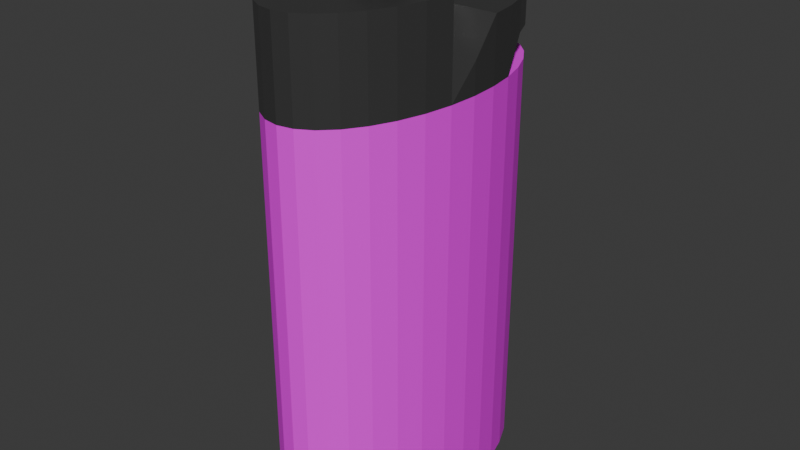 # Source: Lighter.blend  (saved by Blender 4.1.24; exported with 4.5.12 LTS)
import bpy
from mathutils import Matrix  # noqa: F401  (used for matrix-valued properties, if any)

bpy.ops.wm.read_factory_settings(use_empty=True)
scene = bpy.context.scene
scene.name = 'Scene'

# ---- collections
col_collection = bpy.data.collections.new('Collection'); scene.collection.children.link(col_collection)

# ---- images (referenced by path relative to the original .blend; pixels are not part of the script)
import os
ASSET_DIR = os.environ.get("B2B_ASSET_DIR", "")  # directory of the original .blend (textures are referenced by path, not embedded)
HERE = os.path.dirname(os.path.abspath(__file__))  # packed textures are extracted next to this script under _unpacked/

def load_image(name, relpath, width, height, colorspace="sRGB"):
    """Load a texture the original file referenced (path relative to the .blend, or extracted next to this script)."""
    p = next((c for c in (os.path.join(HERE, relpath), os.path.join(ASSET_DIR, relpath)) if relpath and os.path.exists(c)), "")
    if p:
        img = bpy.data.images.load(p, check_existing=True)
        img.name = name
    else:  # same state as the original file: an image datablock whose file is absent (Cycles renders it pink)
        img = bpy.data.images.new(name, width, height)
        img.source = "FILE"
        img.filepath = "//" + (relpath or name)
    img.colorspace_settings.name = colorspace
    return img
img_lightertexture = load_image('LighterTexture', 'LighterTexture.png', 1024, 1024, 'sRGB')

# ---- materials (node trees are filled in below, after node groups)
mat_lighter = bpy.data.materials.new('Lighter')
mat_lighter.use_transparent_shadow = False
mat_metal = bpy.data.materials.new('Metal')
mat_metal.use_transparent_shadow = False

# ---- material node trees
mat_lighter.use_nodes = True; mat_lighter.node_tree.nodes.clear()
_N = mat_lighter.node_tree.nodes; _L = mat_lighter.node_tree.links
n0 = _N.new('ShaderNodeBsdfPrincipled'); n0.name = 'Principled BSDF'; n0.location = (10, 300)
n1 = _N.new('ShaderNodeOutputMaterial'); n1.name = 'Material Output'; n1.location = (300, 300)
n2 = _N.new('ShaderNodeTexImage'); n2.name = 'Image Texture'; n2.location = (-280, 280)
n2.image = img_lightertexture
_L.new(n0.outputs[0], n1.inputs[0])
_L.new(n2.outputs[0], n0.inputs[0])
n1.is_active_output = True
mat_metal.use_nodes = True; mat_metal.node_tree.nodes.clear()
_N = mat_metal.node_tree.nodes; _L = mat_metal.node_tree.links
n0 = _N.new('ShaderNodeBsdfPrincipled'); n0.name = 'Principled BSDF'; n0.location = (10, 300)
n0.inputs[0].default_value = (0.09515, 0.09515, 0.09515, 1.0)
n0.inputs[1].default_value = 0.5591
n0.inputs[2].default_value = 0.2849
n1 = _N.new('ShaderNodeOutputMaterial'); n1.name = 'Material Output'; n1.location = (300, 300)
_L.new(n0.outputs[0], n1.inputs[0])
n1.is_active_output = True

# ---- world
world_world = bpy.data.worlds.new('World'); scene.world = world_world
world_world.use_nodes = True; world_world.node_tree.nodes.clear()
_N = world_world.node_tree.nodes; _L = world_world.node_tree.links
n0 = _N.new('ShaderNodeOutputWorld'); n0.name = 'World Output'; n0.location = (300, 300)
n1 = _N.new('ShaderNodeBackground'); n1.name = 'Background'; n1.location = (10, 300)
n1.inputs[0].default_value = (0.05088, 0.05088, 0.05088, 1.0)
_L.new(n1.outputs[0], n0.inputs[0])
n0.is_active_output = True
world_world.color = (0.05088, 0.05088, 0.05088)
world_world.use_sun_shadow = False
world_world.sun_shadow_jitter_overblur = 0.0

# ---- meshes
me_circle = bpy.data.meshes.new('Circle')
me_circle.from_pydata([(-1.611e-09, 1.618, 0.0), (-0.1691, 1.587, 0.0), (-0.3318, 1.495, 0.0), (-0.4817, 1.346, 0.0), (-0.613, 1.144, 0.0), (-0.7208, 0.8991, 0.0), (-0.801, 0.6193, 0.0), (-0.8503, 0.3157, 0.0), (-0.867, -1.169e-08, 0.0), (-0.8503, -0.3157, 0.0), (-0.801, -0.6193, 0.0), (-0.7208, -0.8991, 0.0), (-0.613, -1.144, 0.0), (-0.4817, -1.346, 0.0), (-0.3318, -1.495, 0.0), (-0.1691, -1.587, 0.0), (-1.611e-09, -1.618, 0.0), (0.1691, -1.587, 0.0), (0.3318, -1.495, 0.0), (0.4817, -1.346, 0.0), (0.613, -1.144, 0.0), (0.7208, -0.8991, 0.0), (0.801, -0.6193, 0.0), (0.8503, -0.3157, 0.0), (0.867, -1.169e-08, 0.0), (0.8503, 0.3157, 0.0), (0.801, 0.6193, 0.0), (0.7208, 0.8991, 0.0), (0.613, 1.144, 0.0), (0.4817, 1.346, 0.0), (0.3318, 1.495, 0.0), (0.1691, 1.587, 0.0), (-1.611e-09, 1.618, 4.465), (-0.1691, 1.587, 4.465), (-0.3318, 1.495, 4.465), (-0.4817, 1.346, 4.465), (-0.613, 1.144, 4.465), (-0.7208, 0.8991, 4.465), (-0.801, 0.6193, 4.465), (-0.8503, 0.3157, 4.465), (-0.867, -1.169e-08, 4.465), (-0.8503, -0.3157, 4.465), (-0.801, -0.6193, 4.465), (-0.7208, -0.8991, 4.465), (-0.613, -1.144, 4.465), (-0.4817, -1.346, 4.465), (-0.3318, -1.495, 4.465), (-0.1691, -1.587, 4.465), (-1.611e-09, -1.618, 4.465), (0.1691, -1.587, 4.465), (0.3318, -1.495, 4.465), (0.4817, -1.346, 4.465), (0.613, -1.144, 4.465), (0.7208, -0.8991, 4.465), (0.801, -0.6193, 4.465), (0.8503, -0.3157, 4.465), (0.867, -1.169e-08, 4.465), (0.8503, 0.3157, 4.465), (0.801, 0.6193, 4.465), (0.7208, 0.8991, 4.465), (0.613, 1.144, 4.465), (0.4817, 1.346, 4.465), (0.3318, 1.495, 4.465), (0.1691, 1.587, 4.465), (-0.8503, -0.3157, 5.453), (-0.801, -0.6193, 5.453), (-0.7208, -0.8991, 5.453), (-0.613, -1.144, 5.453), (-0.4817, -1.346, 5.453), (-0.3318, -1.495, 5.453), (-0.1691, -1.587, 5.453), (-1.611e-09, -1.618, 5.453), (0.1691, -1.587, 5.453), (0.3318, -1.495, 5.453), (0.4817, -1.346, 5.453), (0.613, -1.144, 5.453), (0.7208, -0.8991, 5.453), (0.801, -0.6193, 5.453), (0.8503, -0.3157, 5.453), (-1.611e-09, 1.618, 5.147), (-0.1691, 1.587, 5.147), (-0.3318, 1.495, 5.147), (-0.4817, 1.346, 5.147), (-0.613, 1.144, 5.147), (-0.7208, 0.8991, 5.147), (-0.801, 0.6193, 5.147), (-0.8503, 0.3157, 5.147), (0.8503, 0.3157, 5.147), (0.801, 0.6193, 5.147), (0.7208, 0.8991, 5.147), (0.613, 1.144, 5.147), (0.4817, 1.346, 5.147), (0.3318, 1.495, 5.147), (0.1691, 1.587, 5.147), (0.613, 1.144, 4.806), (0.4817, 1.346, 4.806), (-0.801, 0.6193, 4.806), (-0.8503, 0.3157, 4.806), (0.3318, 1.495, 4.806), (-1.611e-09, 1.618, 4.806), (-0.1691, 1.587, 4.806), (0.1691, 1.587, 4.806), (-0.3318, 1.495, 4.806), (-0.4817, 1.346, 4.806), (0.8503, 0.3157, 4.806), (0.801, 0.6193, 4.806), (-0.613, 1.144, 4.806), (0.7208, 0.8991, 4.806), (-0.7208, 0.8991, 4.806), (-0.867, -1.169e-08, 4.794), (0.867, -1.169e-08, 4.794), (-0.07944, 0.0626, 5.288), (-0.07944, 0.05629, 5.224), (-0.07944, 0.0376, 5.163), (-0.07944, 0.007242, 5.106), (-0.07944, -0.03361, 5.056), (-0.07944, -0.08339, 5.015), (-0.07944, -0.1402, 4.985), (-0.07944, -0.2018, 4.966), (-0.07944, -0.2659, 4.96), (-0.07944, -0.33, 4.966), (-0.07944, -0.3916, 4.985), (-0.07944, -0.4484, 5.015), (-0.07944, -0.4982, 5.056), (-0.07944, -0.539, 5.106), (-0.07944, -0.5694, 5.163), (-0.07944, -0.5881, 5.224), (-0.07944, -0.5944, 5.288), (-0.07944, -0.5881, 5.352), (-0.07944, -0.5694, 5.414), (-0.07944, -0.539, 5.471), (-0.07944, -0.4982, 5.521), (-0.07944, -0.4484, 5.561), (-0.07944, -0.3916, 5.592), (-0.07944, -0.33, 5.611), (-0.07944, -0.2659, 5.617), (-0.07944, -0.2018, 5.611), (-0.07944, -0.1402, 5.592), (-0.07944, -0.08339, 5.561), (-0.07944, -0.03361, 5.521), (-0.07944, 0.007242, 5.471), (-0.07944, 0.0376, 5.414), (-0.07944, 0.05629, 5.352), (0.109, 0.0626, 5.288), (0.109, 0.05629, 5.224), (0.109, 0.0376, 5.163), (0.109, 0.007242, 5.106), (0.109, -0.03361, 5.056), (0.109, -0.08339, 5.015), (0.109, -0.1402, 4.985), (0.109, -0.2018, 4.966), (0.109, -0.2659, 4.96), (0.109, -0.33, 4.966), (0.109, -0.3916, 4.985), (0.109, -0.4484, 5.015), (0.109, -0.4982, 5.056), (0.109, -0.539, 5.106), (0.109, -0.5694, 5.163), (0.109, -0.5881, 5.224), (0.109, -0.5944, 5.288), (0.109, -0.5881, 5.352), (0.109, -0.5694, 5.414), (0.109, -0.539, 5.471), (0.109, -0.4982, 5.521), (0.109, -0.4484, 5.561), (0.109, -0.3916, 5.592), (0.109, -0.33, 5.611), (0.109, -0.2659, 5.617), (0.109, -0.2018, 5.611), (0.109, -0.1402, 5.592), (0.109, -0.08339, 5.561), (0.109, -0.03361, 5.521), (0.109, 0.007242, 5.471), (0.109, 0.0376, 5.414), (0.109, 0.05629, 5.352), (-0.07944, 0.2153, 5.193), (-0.07944, 0.2247, 5.288), (-0.07944, 0.1874, 5.101), (-0.07944, 0.142, 5.016), (-0.07944, 0.08103, 4.941), (-0.07944, 0.006679, 4.88), (-0.07944, -0.07814, 4.835), (-0.07944, -0.1702, 4.807), (-0.07944, -0.2659, 4.798), (-0.07944, -0.3616, 4.807), (-0.07944, -0.4536, 4.835), (-0.07944, -0.5385, 4.88), (-0.07944, -0.6128, 4.941), (-0.07944, -0.6738, 5.016), (-0.07944, -0.7192, 5.101), (-0.07944, -0.7471, 5.193), (-0.07944, -0.7565, 5.288), (-0.07944, -0.7471, 5.384), (-0.07944, -0.7192, 5.476), (-0.07944, -0.6738, 5.561), (-0.07944, -0.6128, 5.635), (-0.07944, -0.5385, 5.696), (-0.07944, -0.4536, 5.742), (-0.07944, -0.3616, 5.77), (-0.07944, -0.2659, 5.779), (-0.07944, -0.1702, 5.77), (-0.07944, -0.07814, 5.742), (-0.07944, 0.006679, 5.696), (-0.07944, 0.08103, 5.635), (-0.07944, 0.142, 5.561), (-0.07944, 0.1874, 5.476), (-0.07944, 0.2153, 5.384), (0.109, 0.2153, 5.193), (0.109, 0.2247, 5.288), (0.109, 0.1874, 5.101), (0.109, 0.142, 5.016), (0.109, 0.08103, 4.941), (0.109, 0.006679, 4.88), (0.109, -0.07814, 4.835), (0.109, -0.1702, 4.807), (0.109, -0.2659, 4.798), (0.109, -0.3616, 4.807), (0.109, -0.4536, 4.835), (0.109, -0.5385, 4.88), (0.109, -0.6128, 4.941), (0.109, -0.6738, 5.016), (0.109, -0.7192, 5.101), (0.109, -0.7471, 5.193), (0.109, -0.7565, 5.288), (0.109, -0.7471, 5.384), (0.109, -0.7192, 5.476), (0.109, -0.6738, 5.561), (0.109, -0.6128, 5.635), (0.109, -0.5385, 5.696), (0.109, -0.4536, 5.742), (0.109, -0.3616, 5.77), (0.109, -0.2659, 5.779), (0.109, -0.1702, 5.77), (0.109, -0.07814, 5.742), (0.109, 0.006679, 5.696), (0.109, 0.08103, 5.635), (0.109, 0.142, 5.561), (0.109, 0.1874, 5.476), (0.109, 0.2153, 5.384)], [], [(2, 34, 33, 1), (29, 61, 60, 28), (16, 48, 47, 15), (3, 35, 34, 2), (30, 62, 61, 29), (17, 49, 48, 16), (4, 36, 35, 3), (31, 63, 62, 30), (18, 50, 49, 17), (5, 37, 36, 4), (0, 32, 63, 31), (19, 51, 50, 18), (6, 38, 37, 5), (20, 52, 51, 19), (7, 39, 38, 6), (21, 53, 52, 20), (8, 40, 39, 7), (22, 54, 53, 21), (9, 41, 40, 8), (23, 55, 54, 22), (10, 42, 41, 9), (24, 56, 55, 23), (11, 43, 42, 10), (25, 57, 56, 24), (12, 44, 43, 11), (26, 58, 57, 25), (13, 45, 44, 12), (27, 59, 58, 26), (14, 46, 45, 13), (1, 33, 32, 0), (28, 60, 59, 27), (15, 47, 46, 14), (46, 69, 68, 45), (54, 77, 76, 53), (47, 70, 69, 46), (55, 78, 77, 54), (48, 71, 70, 47), (49, 72, 71, 48), (42, 65, 64, 41), (50, 73, 72, 49), (43, 66, 65, 42), (51, 74, 73, 50), (44, 67, 66, 43), (52, 75, 74, 51), (45, 68, 67, 44), (53, 76, 75, 52), (95, 91, 90, 94), (97, 86, 85, 96), (98, 92, 91, 95), (100, 80, 79, 99), (101, 93, 92, 98), (102, 81, 80, 100), (99, 79, 93, 101), (103, 82, 81, 102), (105, 88, 87, 104), (106, 83, 82, 103), (107, 89, 88, 105), (108, 84, 83, 106), (94, 90, 89, 107), (96, 85, 84, 108), (58, 105, 104, 57), (39, 97, 96, 38), (58, 107, 105), (109, 97, 39, 40), (56, 57, 104, 110), (55, 56, 110), (40, 41, 109), (97, 109, 86), (87, 110, 104), (96, 108, 38), (38, 58, 59, 37), (37, 59, 60, 36), (36, 60, 61, 35), (35, 61, 62, 34), (34, 62, 63, 33), (32, 33, 63), (99, 101, 100), (100, 101, 98, 102), (102, 98, 95, 103), (103, 95, 94, 106), (107, 108, 106, 94), (107, 58, 38, 108), (79, 80, 93), (81, 92, 93, 80), (82, 91, 92, 81), (83, 90, 91, 82), (84, 89, 90, 83), (85, 88, 89, 84), (86, 87, 88, 85), (109, 110, 87, 86), (110, 109, 41, 55), (78, 55, 41, 64), (65, 77, 78, 64), (66, 76, 77, 65), (67, 75, 76, 66), (68, 74, 75, 67), (69, 73, 74, 68), (70, 72, 73, 69), (71, 72, 70), (195, 194, 226, 227), (182, 181, 213, 214), (196, 195, 227, 228), (183, 182, 214, 215), (197, 196, 228, 229), (184, 183, 215, 216), (198, 197, 229, 230), (185, 184, 216, 217), (199, 198, 230, 231), (186, 185, 217, 218), (200, 199, 231, 232), (187, 186, 218, 219), (201, 200, 232, 233), (188, 187, 219, 220), (202, 201, 233, 234), (189, 188, 220, 221), (175, 176, 208, 207), (203, 202, 234, 235), (190, 189, 221, 222), (177, 175, 207, 209), (204, 203, 235, 236), (191, 190, 222, 223), (178, 177, 209, 210), (205, 204, 236, 237), (192, 191, 223, 224), (179, 178, 210, 211), (206, 205, 237, 238), (193, 192, 224, 225), (180, 179, 211, 212), (176, 206, 238, 208), (194, 193, 225, 226), (181, 180, 212, 213), (119, 120, 152, 151), (112, 111, 176, 175), (113, 112, 175, 177), (114, 113, 177, 178), (115, 114, 178, 179), (116, 115, 179, 180), (117, 116, 180, 181), (118, 117, 181, 182), (119, 118, 182, 183), (120, 119, 183, 184), (121, 120, 184, 185), (122, 121, 185, 186), (123, 122, 186, 187), (124, 123, 187, 188), (125, 124, 188, 189), (126, 125, 189, 190), (127, 126, 190, 191), (128, 127, 191, 192), (129, 128, 192, 193), (130, 129, 193, 194), (131, 130, 194, 195), (132, 131, 195, 196), (133, 132, 196, 197), (134, 133, 197, 198), (135, 134, 198, 199), (136, 135, 199, 200), (137, 136, 200, 201), (138, 137, 201, 202), (139, 138, 202, 203), (140, 139, 203, 204), (141, 140, 204, 205), (142, 141, 205, 206), (111, 142, 206, 176), (143, 144, 207, 208), (144, 145, 209, 207), (145, 146, 210, 209), (146, 147, 211, 210), (147, 148, 212, 211), (148, 149, 213, 212), (149, 150, 214, 213), (150, 151, 215, 214), (151, 152, 216, 215), (152, 153, 217, 216), (153, 154, 218, 217), (154, 155, 219, 218), (155, 156, 220, 219), (156, 157, 221, 220), (157, 158, 222, 221), (158, 159, 223, 222), (159, 160, 224, 223), (160, 161, 225, 224), (161, 162, 226, 225), (162, 163, 227, 226), (163, 164, 228, 227), (164, 165, 229, 228), (165, 166, 230, 229), (166, 167, 231, 230), (167, 168, 232, 231), (168, 169, 233, 232), (169, 170, 234, 233), (170, 171, 235, 234), (171, 172, 236, 235), (172, 173, 237, 236), (173, 174, 238, 237), (174, 143, 208, 238), (118, 119, 151, 150), (117, 118, 150, 149), (116, 117, 149, 148), (115, 116, 148, 147), (114, 115, 147, 146), (113, 114, 146, 145), (112, 113, 145, 144), (111, 112, 144, 143), (142, 111, 143, 174), (141, 142, 174, 173), (140, 141, 173, 172), (139, 140, 172, 171), (138, 139, 171, 170), (137, 138, 170, 169), (136, 137, 169, 168), (135, 136, 168, 167), (134, 135, 167, 166), (133, 134, 166, 165), (132, 133, 165, 164), (131, 132, 164, 163), (130, 131, 163, 162), (129, 130, 162, 161), (1, 0, 31, 30, 29, 28, 27, 26, 25, 24, 23, 22, 21, 20, 19, 18, 17, 16, 15, 14, 13, 12, 11, 10, 9, 8, 7, 6, 5, 4, 3, 2)])
me_circle.polygons.foreach_set('material_index', [0, 0, 0, 0, 0, 0, 0, 0, 0, 0, 0, 0, 0, 0, 0, 0, 0, 0, 0, 0, 0, 0, 0, 0, 0, 0, 0, 0, 0, 0, 0, 0, 1, 1, 1, 1, 1, 1, 1, 1, 1, 1, 1, 1, 1, 1, 1, 1, 1, 1, 1, 1, 1, 1, 1, 1, 1, 1, 1, 1, 1, 1, 1, 1, 1, 1, 1, 1, 1, 1, 0, 0, 0, 0, 0, 0, 1, 1, 1, 1, 1, 1, 1, 1, 1, 1, 1, 1, 1, 1, 1, 1, 1, 1, 1, 1, 1, 1, 1, 1, 1, 1, 1, 1, 1, 1, 1, 1, 1, 1, 1, 1, 1, 1, 1, 1, 1, 1, 1, 1, 1, 1, 1, 1, 1, 1, 1, 1, 1, 1, 1, 1, 1, 1, 1, 1, 1, 1, 1, 1, 1, 1, 1, 1, 1, 1, 1, 1, 1, 1, 1, 1, 1, 1, 1, 1, 1, 1, 1, 1, 1, 1, 1, 1, 1, 1, 1, 1, 1, 1, 1, 1, 1, 1, 1, 1, 1, 1, 1, 1, 1, 1, 1, 1, 1, 1, 1, 1, 1, 1, 1, 1, 1, 1, 1, 1, 1, 1, 1, 1, 1, 1, 1, 1, 1, 1, 1, 1, 1, 1, 1, 1, 1, 1, 1, 1, 1, 1, 0])
_uv = me_circle.uv_layers.new(name='UVMap')
_uv.uv.foreach_set('vector', [0.9749, 0.5954, 0.9749, -2.164e-08, 0.9532, -1.975e-08, 0.9532, 0.5954, 0.3588, 0.7271, 0.3588, 0.1317, 0.3318, 0.1317, 0.3318, 0.7271, 0.8222, 0.7265, 0.8222, 0.1316, 0.7996, 0.1317, 0.7996, 0.7267, 0.3991, 0.7271, 0.3991, 0.1317, 0.379, 0.1317, 0.379, 0.7271, 0.379, 0.7271, 0.379, 0.1317, 0.3588, 0.1317, 0.3588, 0.7271, 0.8447, 0.7267, 0.8447, 0.1317, 0.8222, 0.1316, 0.8222, 0.7265, 0.4261, 0.7271, 0.4261, 0.1317, 0.3991, 0.1317, 0.3991, 0.7271, 0.9081, 0.5954, 0.9081, -1.58e-08, 0.8864, -1.391e-08, 0.8864, 0.5954, 0.8664, 0.7272, 0.8664, 0.1322, 0.8447, 0.1317, 0.8447, 0.7267, 0.459, 0.7271, 0.459, 0.1317, 0.4261, 0.1317, 0.4261, 0.7271, 0.9306, 0.5954, 0.9306, -1.778e-08, 0.9081, -1.58e-08, 0.9081, 0.5954, 0.8864, 0.7279, 0.8864, 0.133, 0.8664, 0.1322, 0.8664, 0.7272, 0.4964, 0.7271, 0.4964, 0.1317, 0.459, 0.1317, 0.459, 0.7271, 0.02667, 0.7271, 0.02667, 0.1317, 1.151e-08, 0.1317, 6.356e-08, 0.7271, 0.5369, 0.7271, 0.5369, 0.1317, 0.4964, 0.1317, 0.4964, 0.7271, 0.05923, 0.7271, 0.05923, 0.1317, 0.02667, 0.1317, 0.02667, 0.7271, 0.579, 0.7271, 0.579, 0.1317, 0.5369, 0.1317, 0.5369, 0.7271, 0.09643, 0.7271, 0.09643, 0.1317, 0.05923, 0.1317, 0.05923, 0.7271, 0.6211, 0.7271, 0.6211, 0.1317, 0.579, 0.1317, 0.579, 0.7271, 0.1368, 0.7271, 0.1368, 0.1317, 0.09643, 0.1317, 0.09643, 0.7271, 0.6615, 0.7271, 0.6615, 0.1317, 0.6211, 0.1317, 0.6211, 0.7271, 0.1789, 0.7271, 0.1789, 0.1317, 0.1368, 0.1317, 0.1368, 0.7271, 0.6987, 0.7271, 0.6987, 0.1317, 0.6615, 0.1317, 0.6615, 0.7271, 0.221, 0.7271, 0.221, 0.1317, 0.1789, 0.1317, 0.1789, 0.7271, 0.7313, 0.7271, 0.7313, 0.1317, 0.6987, 0.1317, 0.6987, 0.7271, 0.2616, 0.7271, 0.2616, 0.1317, 0.221, 0.1317, 0.221, 0.7271, 0.7579, 0.7271, 0.7579, 0.1317, 0.7313, 0.1317, 0.7313, 0.7271, 0.299, 0.7271, 0.299, 0.1317, 0.2616, 0.1317, 0.2616, 0.7271, 0.7779, 0.7272, 0.7779, 0.1322, 0.7579, 0.133, 0.7579, 0.7279, 0.9532, 0.5954, 0.9532, -1.975e-08, 0.9306, -1.778e-08, 0.9306, 0.5954, 0.3318, 0.7271, 0.3318, 0.1317, 0.299, 0.1317, 0.299, 0.7271, 0.7996, 0.7267, 0.7996, 0.1317, 0.7779, 0.1322, 0.7779, 0.7272, 0.7779, 0.1322, 0.7779, 0.0006342, 0.7579, 0.001404, 0.7579, 0.133, 0.09643, 0.1317, 0.09643, -8.43e-09, 0.05923, -5.178e-09, 0.05923, 0.1317, 0.7996, 0.1317, 0.7996, 0.00016, 0.7779, 0.0006342, 0.7779, 0.1322, 0.1368, 0.1317, 0.1368, -1.196e-08, 0.09643, -8.43e-09, 0.09643, 0.1317, 0.8222, 0.1316, 0.8222, -8.294e-09, 0.7996, 0.00016, 0.7996, 0.1317, 0.8447, 0.1317, 0.8447, 0.00016, 0.8222, -8.294e-09, 0.8222, 0.1316, 0.6615, 0.1317, 0.6615, 5.751e-09, 0.6211, 9.284e-09, 0.6211, 0.1317, 0.8664, 0.1322, 0.8664, 0.0006342, 0.8447, 0.00016, 0.8447, 0.1317, 0.6987, 0.1317, 0.6987, 2.499e-09, 0.6615, 5.751e-09, 0.6615, 0.1317, 0.8864, 0.133, 0.8864, 0.001404, 0.8664, 0.0006342, 0.8664, 0.1322, 0.7313, 0.1317, 0.7313, -3.479e-10, 0.6987, 2.499e-09, 0.6987, 0.1317, 0.02667, 0.1317, 0.02667, -2.331e-09, 0.0, 0.0, 1.151e-08, 0.1317, 0.7579, 0.1317, 0.7579, -2.679e-09, 0.7313, -3.479e-10, 0.7313, 0.1317, 0.05923, 0.1317, 0.05923, -5.178e-09, 0.02667, -2.331e-09, 0.02667, 0.1317, 0.3588, 0.08621, 0.3588, 0.04075, 0.3318, 0.04075, 0.3318, 0.08621, 0.5369, 0.08621, 0.5369, 0.04075, 0.4964, 0.04075, 0.4964, 0.08621, 0.379, 0.08621, 0.379, 0.04075, 0.3588, 0.04075, 0.3588, 0.08621, 0.9319, 0.6171, 0.8864, 0.6171, 0.8864, 0.6397, 0.9319, 0.6397, 0.9319, 0.6622, 0.8864, 0.6622, 0.8864, 0.6839, 0.9319, 0.6839, 0.9319, 0.5954, 0.8864, 0.5954, 0.8864, 0.6171, 0.9319, 0.6171, 0.9319, 0.6397, 0.8864, 0.6397, 0.8864, 0.6622, 0.9319, 0.6622, 0.3991, 0.08621, 0.3991, 0.04075, 0.379, 0.04075, 0.379, 0.08621, 0.2616, 0.08621, 0.2616, 0.04075, 0.221, 0.04075, 0.221, 0.08621, 0.4261, 0.08621, 0.4261, 0.04075, 0.3991, 0.04075, 0.3991, 0.08621, 0.299, 0.08621, 0.299, 0.04075, 0.2616, 0.04075, 0.2616, 0.08621, 0.459, 0.08621, 0.459, 0.04075, 0.4261, 0.04075, 0.4261, 0.08621, 0.3318, 0.08621, 0.3318, 0.04075, 0.299, 0.04075, 0.299, 0.08621, 0.4964, 0.08621, 0.4964, 0.04075, 0.459, 0.04075, 0.459, 0.08621, 0.2616, 0.1317, 0.2616, 0.08621, 0.221, 0.08621, 0.221, 0.1317, 0.5369, 0.1317, 0.5369, 0.08621, 0.4964, 0.08621, 0.4964, 0.1317, 0.2616, 0.1317, 0.299, 0.08621, 0.2616, 0.08621, 0.579, 0.08785, 0.5369, 0.08621, 0.5369, 0.1317, 0.579, 0.1317, 0.1789, 0.1317, 0.221, 0.1317, 0.221, 0.08621, 0.1789, 0.08785, 0.1368, 0.1317, 0.1789, 0.1317, 0.1789, 0.08785, 0.579, 0.1317, 0.6211, 0.1317, 0.579, 0.08785, 0.5369, 0.08621, 0.579, 0.08785, 0.5369, 0.04075, 0.221, 0.04075, 0.1789, 0.08785, 0.221, 0.08621, 0.4964, 0.08621, 0.459, 0.08621, 0.4964, 0.1317, 0.4791, 0.7271, 0.4791, 0.9407, 0.5164, 0.93, 0.5164, 0.7378, 0.5164, 0.7378, 0.5164, 0.93, 0.5491, 0.9156, 0.5491, 0.7521, 0.5491, 0.7521, 0.5491, 0.9156, 0.5759, 0.8981, 0.5759, 0.7697, 0.5759, 0.7697, 0.5759, 0.8981, 0.5958, 0.8781, 0.5958, 0.7896, 0.5958, 0.7896, 0.5958, 0.8781, 0.6081, 0.8564, 0.6081, 0.8113, 0.6123, 0.8339, 0.6081, 0.8113, 0.6081, 0.8564, 0.8537, 0.8241, 0.8496, 0.8015, 0.8496, 0.8466, 0.8496, 0.8466, 0.8496, 0.8015, 0.8373, 0.7798, 0.8373, 0.8683, 0.8373, 0.8683, 0.8373, 0.7798, 0.8174, 0.7598, 0.8174, 0.8883, 0.8174, 0.8883, 0.8174, 0.7598, 0.7906, 0.7423, 0.7906, 0.9058, 0.7579, 0.7279, 0.7579, 0.9202, 0.7906, 0.9058, 0.7906, 0.7423, 0.6999, 0.93, 0.7453, 0.9407, 0.7453, 0.7271, 0.6999, 0.7378, 0.1737, 0.8405, 0.1695, 0.8179, 0.1695, 0.863, 0.1573, 0.7962, 0.1573, 0.8847, 0.1695, 0.863, 0.1695, 0.8179, 0.1373, 0.7762, 0.1373, 0.9047, 0.1573, 0.8847, 0.1573, 0.7962, 0.1105, 0.7587, 0.1105, 0.9222, 0.1373, 0.9047, 0.1373, 0.7762, 0.07779, 0.7443, 0.07779, 0.9366, 0.1105, 0.9222, 0.1105, 0.7587, 0.04048, 0.7337, 0.04048, 0.9473, 0.07779, 0.9366, 0.07779, 0.7443, 1.664e-08, 0.7271, -4.827e-10, 0.9538, 0.04048, 0.9473, 0.04048, 0.7337, 0.6577, 0.9583, 0.6577, 0.7271, 0.6123, 0.7293, 0.6123, 0.9561, 0.6577, 0.7271, 0.6577, 0.9583, 0.6999, 0.9561, 0.6999, 0.7293, 0.3474, 0.9538, 0.4791, 0.9538, 0.4791, 0.7271, 0.3474, 0.7271, 0.2142, 0.9473, 0.2142, 0.7337, 0.1737, 0.7271, 0.1737, 0.9538, 0.2515, 0.9366, 0.2515, 0.7443, 0.2142, 0.7337, 0.2142, 0.9473, 0.2842, 0.9222, 0.2842, 0.7587, 0.2515, 0.7443, 0.2515, 0.9366, 0.311, 0.9047, 0.311, 0.7762, 0.2842, 0.7587, 0.2842, 0.9222, 0.331, 0.8847, 0.331, 0.7962, 0.311, 0.7762, 0.311, 0.9047, 0.3432, 0.863, 0.3432, 0.8179, 0.331, 0.7962, 0.331, 0.8847, 0.3474, 0.8405, 0.3432, 0.8179, 0.3432, 0.863, 0.957, 0.5954, 0.957, 0.6053, 0.9319, 0.6053, 0.9319, 0.5954, 0.9821, 0.6544, 0.9821, 0.6667, 0.957, 0.6667, 0.957, 0.6544, 1.0, 0.1745, 1.0, 0.1848, 0.9749, 0.1848, 0.9749, 0.1745, 0.9821, 0.6417, 0.9821, 0.6544, 0.957, 0.6544, 0.957, 0.6417, 1.0, 0.1629, 1.0, 0.1745, 0.9749, 0.1745, 0.9749, 0.1629, 0.9821, 0.6289, 0.9821, 0.6417, 0.957, 0.6417, 0.957, 0.6289, 1.0, 0.1505, 1.0, 0.1629, 0.9749, 0.1629, 0.9749, 0.1505, 0.9821, 0.6166, 0.9821, 0.6289, 0.957, 0.6289, 0.957, 0.6166, 1.0, 0.1376, 1.0, 0.1505, 0.9749, 0.1505, 0.9749, 0.1376, 0.9821, 0.6053, 0.9821, 0.6166, 0.957, 0.6166, 0.957, 0.6053, 1.0, 0.125, 1.0, 0.1376, 0.9749, 0.1376, 0.9749, 0.125, 0.9821, 0.5954, 0.9821, 0.6053, 0.957, 0.6053, 0.957, 0.5954, 1.0, 0.1129, 1.0, 0.125, 0.9749, 0.125, 0.9749, 0.1129, 0.957, 0.678, 0.957, 0.6879, 0.9319, 0.6879, 0.9319, 0.678, 1.0, 0.1019, 1.0, 0.1129, 0.9749, 0.1129, 0.9749, 0.1019, 0.957, 0.6667, 0.957, 0.678, 0.9319, 0.678, 0.9319, 0.6667, 0.9749, 0.05967, 0.9749, 0.04696, 1.0, 0.04696, 1.0, 0.05967, 1.0, 0.09245, 1.0, 0.1019, 0.9749, 0.1019, 0.9749, 0.09245, 0.957, 0.6544, 0.957, 0.6667, 0.9319, 0.6667, 0.9319, 0.6544, 0.9749, 0.07179, 0.9749, 0.05967, 1.0, 0.05967, 1.0, 0.07179, 0.9749, 0.01022, 0.9749, 4.355e-08, 1.0, 3.975e-08, 1.0, 0.01022, 0.957, 0.6417, 0.957, 0.6544, 0.9319, 0.6544, 0.9319, 0.6417, 0.9749, 0.08286, 0.9749, 0.07179, 1.0, 0.07179, 1.0, 0.08286, 0.9749, 0.02176, 0.9749, 0.01022, 1.0, 0.01022, 1.0, 0.02176, 0.957, 0.6289, 0.957, 0.6417, 0.9319, 0.6417, 0.9319, 0.6289, 0.9749, 0.09245, 0.9749, 0.08286, 1.0, 0.08286, 1.0, 0.09245, 0.9749, 0.03416, 0.9749, 0.02176, 1.0, 0.02176, 1.0, 0.03416, 0.957, 0.6166, 0.957, 0.6289, 0.9319, 0.6289, 0.9319, 0.6166, 0.9821, 0.678, 0.9821, 0.6879, 0.957, 0.6879, 0.957, 0.678, 0.9749, 0.04696, 0.9749, 0.03416, 1.0, 0.03416, 1.0, 0.04696, 0.957, 0.6053, 0.957, 0.6166, 0.9319, 0.6166, 0.9319, 0.6053, 0.9821, 0.6667, 0.9821, 0.678, 0.957, 0.678, 0.957, 0.6667, 0.9115, 0.7155, 0.9115, 0.724, 0.8864, 0.724, 0.8864, 0.7155, 0.9607, 0.8058, 0.9624, 0.7973, 0.9839, 0.7995, 0.9814, 0.812, 0.9575, 0.8137, 0.9607, 0.8058, 0.9814, 0.812, 0.9765, 0.8239, 0.9527, 0.8208, 0.9575, 0.8137, 0.9765, 0.8239, 0.9694, 0.8346, 0.9466, 0.8269, 0.9527, 0.8208, 0.9694, 0.8346, 0.9603, 0.8436, 0.9395, 0.8317, 0.9466, 0.8269, 0.9603, 0.8436, 0.9497, 0.8507, 0.9315, 0.835, 0.9395, 0.8317, 0.9497, 0.8507, 0.9378, 0.8557, 0.9231, 0.8366, 0.9315, 0.835, 0.9378, 0.8557, 0.9252, 0.8582, 0.9145, 0.8366, 0.9231, 0.8366, 0.9252, 0.8582, 0.9124, 0.8582, 0.9061, 0.835, 0.9145, 0.8366, 0.9124, 0.8582, 0.8998, 0.8557, 0.8982, 0.8317, 0.9061, 0.835, 0.8998, 0.8557, 0.888, 0.8507, 0.891, 0.8269, 0.8982, 0.8317, 0.888, 0.8507, 0.8773, 0.8436, 0.885, 0.8208, 0.891, 0.8269, 0.8773, 0.8436, 0.8683, 0.8346, 0.8802, 0.8137, 0.885, 0.8208, 0.8683, 0.8346, 0.8611, 0.8239, 0.8769, 0.8058, 0.8802, 0.8137, 0.8611, 0.8239, 0.8562, 0.812, 0.8752, 0.7973, 0.8769, 0.8058, 0.8562, 0.812, 0.8537, 0.7995, 0.8752, 0.7888, 0.8752, 0.7973, 0.8537, 0.7995, 0.8537, 0.7866, 0.8769, 0.7803, 0.8752, 0.7888, 0.8537, 0.7866, 0.8562, 0.7741, 0.8802, 0.7724, 0.8769, 0.7803, 0.8562, 0.7741, 0.8611, 0.7622, 0.885, 0.7653, 0.8802, 0.7724, 0.8611, 0.7622, 0.8683, 0.7515, 0.891, 0.7592, 0.885, 0.7653, 0.8683, 0.7515, 0.8773, 0.7425, 0.8982, 0.7544, 0.891, 0.7592, 0.8773, 0.7425, 0.888, 0.7354, 0.9061, 0.7511, 0.8982, 0.7544, 0.888, 0.7354, 0.8998, 0.7304, 0.9145, 0.7495, 0.9061, 0.7511, 0.8998, 0.7304, 0.9124, 0.7279, 0.9231, 0.7495, 0.9145, 0.7495, 0.9124, 0.7279, 0.9252, 0.7279, 0.9315, 0.7511, 0.9231, 0.7495, 0.9252, 0.7279, 0.9378, 0.7304, 0.9395, 0.7544, 0.9315, 0.7511, 0.9378, 0.7304, 0.9497, 0.7354, 0.9466, 0.7592, 0.9395, 0.7544, 0.9497, 0.7354, 0.9603, 0.7425, 0.9527, 0.7653, 0.9466, 0.7592, 0.9603, 0.7425, 0.9694, 0.7515, 0.9575, 0.7724, 0.9527, 0.7653, 0.9694, 0.7515, 0.9765, 0.7622, 0.9607, 0.7803, 0.9575, 0.7724, 0.9765, 0.7622, 0.9814, 0.7741, 0.9624, 0.7888, 0.9607, 0.7803, 0.9814, 0.7741, 0.9839, 0.7866, 0.9624, 0.7973, 0.9624, 0.7888, 0.9839, 0.7866, 0.9839, 0.7995, 0.8752, 0.9276, 0.8769, 0.936, 0.8562, 0.9423, 0.8537, 0.9297, 0.8769, 0.936, 0.8802, 0.9439, 0.8611, 0.9541, 0.8562, 0.9423, 0.8802, 0.9439, 0.885, 0.951, 0.8683, 0.9648, 0.8611, 0.9541, 0.885, 0.951, 0.891, 0.9571, 0.8773, 0.9738, 0.8683, 0.9648, 0.891, 0.9571, 0.8982, 0.9619, 0.888, 0.981, 0.8773, 0.9738, 0.8982, 0.9619, 0.9061, 0.9652, 0.8998, 0.9859, 0.888, 0.981, 0.9061, 0.9652, 0.9145, 0.9669, 0.9124, 0.9884, 0.8998, 0.9859, 0.9145, 0.9669, 0.9231, 0.9669, 0.9252, 0.9884, 0.9124, 0.9884, 0.9231, 0.9669, 0.9315, 0.9652, 0.9378, 0.9859, 0.9252, 0.9884, 0.9315, 0.9652, 0.9395, 0.9619, 0.9497, 0.981, 0.9378, 0.9859, 0.9395, 0.9619, 0.9466, 0.9571, 0.9603, 0.9738, 0.9497, 0.981, 0.9466, 0.9571, 0.9527, 0.951, 0.9694, 0.9648, 0.9603, 0.9738, 0.9527, 0.951, 0.9575, 0.9439, 0.9765, 0.9541, 0.9694, 0.9648, 0.9575, 0.9439, 0.9607, 0.936, 0.9814, 0.9423, 0.9765, 0.9541, 0.9607, 0.936, 0.9624, 0.9276, 0.9839, 0.9297, 0.9814, 0.9423, 0.9624, 0.9276, 0.9624, 0.919, 0.9839, 0.9168, 0.9839, 0.9297, 0.9624, 0.919, 0.9607, 0.9105, 0.9814, 0.9043, 0.9839, 0.9168, 0.9607, 0.9105, 0.9575, 0.9026, 0.9765, 0.8924, 0.9814, 0.9043, 0.9575, 0.9026, 0.9527, 0.8955, 0.9694, 0.8818, 0.9765, 0.8924, 0.9527, 0.8955, 0.9466, 0.8894, 0.9603, 0.8727, 0.9694, 0.8818, 0.9466, 0.8894, 0.9395, 0.8846, 0.9497, 0.8656, 0.9603, 0.8727, 0.9395, 0.8846, 0.9315, 0.8813, 0.9378, 0.8607, 0.9497, 0.8656, 0.9315, 0.8813, 0.9231, 0.8797, 0.9252, 0.8582, 0.9378, 0.8607, 0.9231, 0.8797, 0.9145, 0.8797, 0.9124, 0.8582, 0.9252, 0.8582, 0.9145, 0.8797, 0.9061, 0.8813, 0.8998, 0.8607, 0.9124, 0.8582, 0.9061, 0.8813, 0.8982, 0.8846, 0.888, 0.8656, 0.8998, 0.8607, 0.8982, 0.8846, 0.891, 0.8894, 0.8773, 0.8727, 0.888, 0.8656, 0.891, 0.8894, 0.885, 0.8955, 0.8683, 0.8818, 0.8773, 0.8727, 0.885, 0.8955, 0.8802, 0.9026, 0.8611, 0.8924, 0.8683, 0.8818, 0.8802, 0.9026, 0.8769, 0.9105, 0.8562, 0.9043, 0.8611, 0.8924, 0.8769, 0.9105, 0.8752, 0.919, 0.8537, 0.9168, 0.8562, 0.9043, 0.8752, 0.919, 0.8752, 0.9276, 0.8537, 0.9297, 0.8537, 0.9168, 0.9115, 0.7069, 0.9115, 0.7155, 0.8864, 0.7155, 0.8864, 0.7069, 0.9115, 0.6986, 0.9115, 0.7069, 0.8864, 0.7069, 0.8864, 0.6986, 0.9115, 0.6908, 0.9115, 0.6986, 0.8864, 0.6986, 0.8864, 0.6908, 0.9115, 0.6839, 0.9115, 0.6908, 0.8864, 0.6908, 0.8864, 0.6839, 0.7831, 0.9755, 0.7831, 0.9821, 0.7579, 0.9821, 0.7579, 0.9755, 0.7831, 0.9679, 0.7831, 0.9755, 0.7579, 0.9755, 0.7579, 0.9679, 0.7831, 0.9597, 0.7831, 0.9679, 0.7579, 0.9679, 0.7579, 0.9597, 0.7831, 0.9512, 0.7831, 0.9597, 0.7579, 0.9597, 0.7579, 0.9512, 0.7831, 0.9426, 0.7831, 0.9512, 0.7579, 0.9512, 0.7579, 0.9426, 0.7831, 0.9344, 0.7831, 0.9426, 0.7579, 0.9426, 0.7579, 0.9344, 0.7831, 0.9268, 0.7831, 0.9344, 0.7579, 0.9344, 0.7579, 0.9268, 0.7831, 0.9202, 0.7831, 0.9268, 0.7579, 0.9268, 0.7579, 0.9202, 0.8082, 0.9755, 0.8082, 0.9821, 0.7831, 0.9821, 0.7831, 0.9755, 0.8082, 0.9679, 0.8082, 0.9755, 0.7831, 0.9755, 0.7831, 0.9679, 0.8082, 0.9597, 0.8082, 0.9679, 0.7831, 0.9679, 0.7831, 0.9597, 0.8082, 0.9512, 0.8082, 0.9597, 0.7831, 0.9597, 0.7831, 0.9512, 0.8082, 0.9426, 0.8082, 0.9512, 0.7831, 0.9512, 0.7831, 0.9426, 0.8082, 0.9344, 0.8082, 0.9426, 0.7831, 0.9426, 0.7831, 0.9344, 0.8082, 0.9268, 0.8082, 0.9344, 0.7831, 0.9344, 0.7831, 0.9268, 0.8082, 0.9202, 0.8082, 0.9268, 0.7831, 0.9268, 0.7831, 0.9202, 0.9189, 0.6839, 0.9254, 0.6839, 0.9254, 0.709, 0.9189, 0.709, 0.9115, 0.6839, 0.9189, 0.6839, 0.9189, 0.709, 0.9115, 0.709, 0.9532, 0.5954, 0.9306, 0.5954, 0.9081, 0.5954, 0.379, 0.7271, 0.3588, 0.7271, 0.3318, 0.7271, 0.299, 0.7271, 0.2616, 0.7271, 0.221, 0.7271, 0.1789, 0.7271, 0.1368, 0.7271, 0.09643, 0.7271, 0.05923, 0.7271, 0.02667, 0.7271, 0.8864, 0.7279, 0.8664, 0.7272, 0.8447, 0.7267, 0.8222, 0.7265, 0.7996, 0.7267, 0.7779, 0.7272, 0.7579, 0.7271, 0.7313, 0.7271, 0.6987, 0.7271, 0.6615, 0.7271, 0.6211, 0.7271, 0.579, 0.7271, 0.5369, 0.7271, 0.4964, 0.7271, 0.459, 0.7271, 0.4261, 0.7271, 0.3991, 0.7271, 0.9749, 0.5954])
me_circle.materials.append(mat_lighter)
me_circle.materials.append(mat_metal)
me_circle.update()

# ---- objects
ob_circle = bpy.data.objects.new('Circle', me_circle)

# ---- transforms, parenting, visibility, modifiers, constraints
ob_circle.location = (0.0, 0.0, 0.0)

# ---- collection membership
col_collection.objects.link(ob_circle)

# ---- scene / render settings (as saved in the file)
scene.frame_start = 1; scene.frame_end = 250; scene.frame_set(1)
scene.render.engine = 'BLENDER_EEVEE_NEXT'
scene.cycles.sampling_pattern = 'TABULATED_SOBOL'
scene.eevee.ray_tracing_options.trace_max_roughness = 0.0
bpy.context.view_layer.update()

# ---- added for rendering (the .blend has no active camera and no usable light): camera, sun
cam_auto = bpy.data.cameras.new('AutoCamera')
cam_auto.lens = 50.0
cam_auto.sensor_width = 36.0
cam_auto.clip_end = 1000.0
ob_auto_camera = bpy.data.objects.new('AutoCamera', cam_auto)
scene.collection.objects.link(ob_auto_camera)
ob_auto_camera.location = (6.33487, -7.60184, 7.95738)
ob_auto_camera.rotation_euler = (1.09748, -7.21219e-08, 0.694738)
scene.camera = ob_auto_camera
light_auto_sun = bpy.data.lights.new('AutoSun', 'SUN')
light_auto_sun.energy = 3.0
light_auto_sun.angle = 0.0523599
ob_auto_sun = bpy.data.objects.new('AutoSun', light_auto_sun)
scene.collection.objects.link(ob_auto_sun)
ob_auto_sun.rotation_euler = (0.872665, 0.174533, 0.523599)
bpy.context.view_layer.update()
